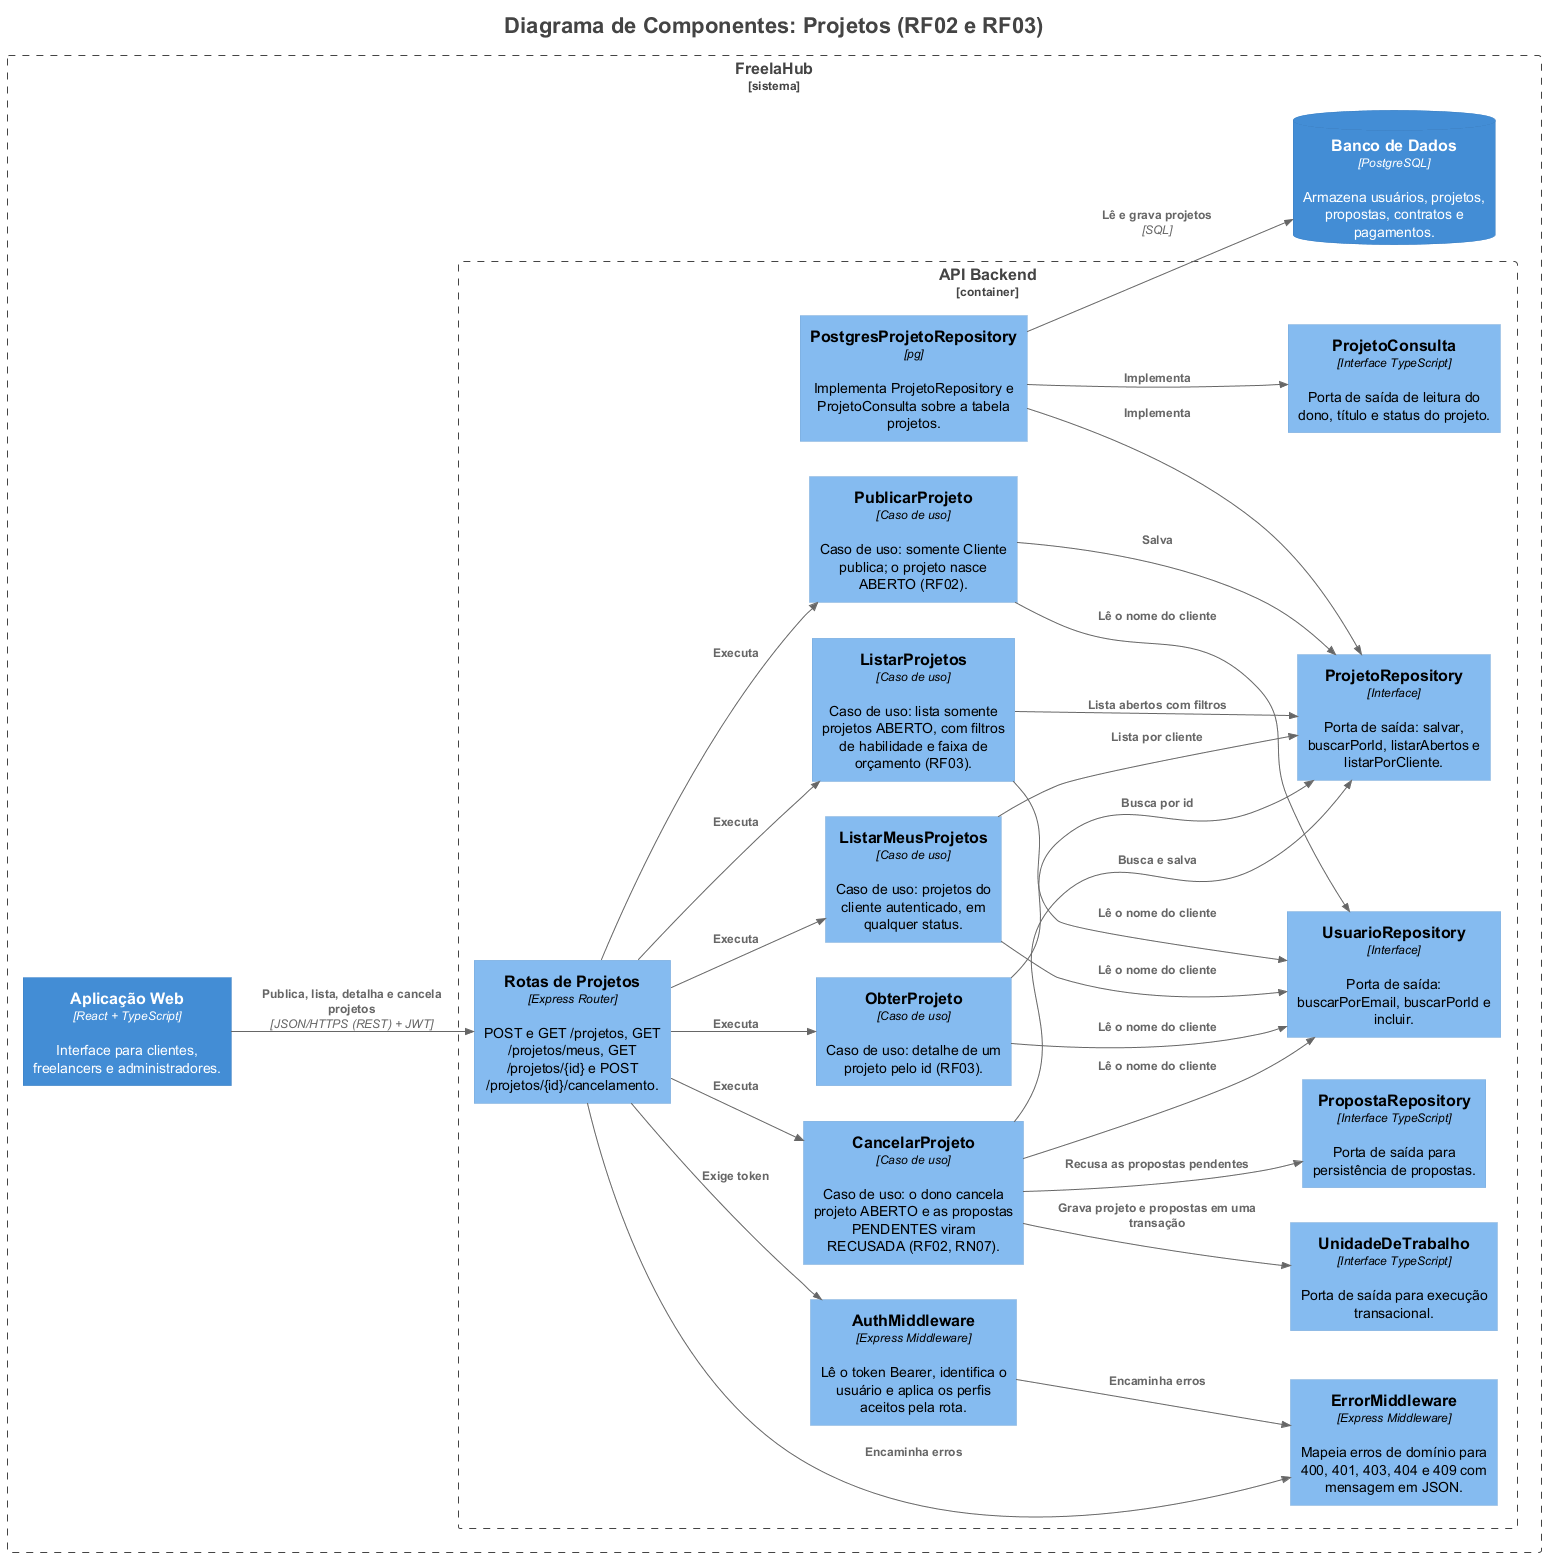

The diagram above was rendered by PlantUML. Its source (embedded in the PNG):
@startuml
title <size:22>Diagrama de Componentes: Projetos (RF02 e RF03)</size>

set separator none
left to right direction

<style>
  root {
    BackgroundColor: #ffffff
    FontColor: #444444
  }
</style>

!include <C4/C4>
!include <C4/C4_Context>
!include <C4/C4_Container>
!include <C4/C4_Component>

Boundary("FreelaHub_boundary", "FreelaHub", $type="sistema") {
  Boundary("FreelaHub.APIBackend_boundary", "API Backend", $type="container") {
    Component(FreelaHub.APIBackend.PropostaRepository, "PropostaRepository", $techn="Interface TypeScript", $descr="Porta de saída para persistência de propostas.", $tags="", $link="")
    Component(FreelaHub.APIBackend.ProjetoConsulta, "ProjetoConsulta", $techn="Interface TypeScript", $descr="Porta de saída de leitura do dono, título e status do projeto.", $tags="", $link="")
    Component(FreelaHub.APIBackend.UnidadeDeTrabalho, "UnidadeDeTrabalho", $techn="Interface TypeScript", $descr="Porta de saída para execução transacional.", $tags="", $link="")
    Component(FreelaHub.APIBackend.AuthMiddleware, "AuthMiddleware", $techn="Express Middleware", $descr="Lê o token Bearer, identifica o usuário e aplica os perfis aceitos pela rota.", $tags="", $link="")
    Component(FreelaHub.APIBackend.ErrorMiddleware, "ErrorMiddleware", $techn="Express Middleware", $descr="Mapeia erros de domínio para 400, 401, 403, 404 e 409 com mensagem em JSON.", $tags="", $link="")
    Component(FreelaHub.APIBackend.UsuarioRepository, "UsuarioRepository", $techn="Interface", $descr="Porta de saída: buscarPorEmail, buscarPorId e incluir.", $tags="", $link="")
    Component(FreelaHub.APIBackend.RotasdeProjetos, "Rotas de Projetos", $techn="Express Router", $descr="POST e GET /projetos, GET /projetos/meus, GET /projetos/{id} e POST /projetos/{id}/cancelamento.", $tags="", $link="")
    Component(FreelaHub.APIBackend.PublicarProjeto, "PublicarProjeto", $techn="Caso de uso", $descr="Caso de uso: somente Cliente publica; o projeto nasce ABERTO (RF02).", $tags="", $link="")
    Component(FreelaHub.APIBackend.CancelarProjeto, "CancelarProjeto", $techn="Caso de uso", $descr="Caso de uso: o dono cancela projeto ABERTO e as propostas PENDENTES viram RECUSADA (RF02, RN07).", $tags="", $link="")
    Component(FreelaHub.APIBackend.ListarProjetos, "ListarProjetos", $techn="Caso de uso", $descr="Caso de uso: lista somente projetos ABERTO, com filtros de habilidade e faixa de orçamento (RF03).", $tags="", $link="")
    Component(FreelaHub.APIBackend.ListarMeusProjetos, "ListarMeusProjetos", $techn="Caso de uso", $descr="Caso de uso: projetos do cliente autenticado, em qualquer status.", $tags="", $link="")
    Component(FreelaHub.APIBackend.ObterProjeto, "ObterProjeto", $techn="Caso de uso", $descr="Caso de uso: detalhe de um projeto pelo id (RF03).", $tags="", $link="")
    Component(FreelaHub.APIBackend.ProjetoRepository, "ProjetoRepository", $techn="Interface", $descr="Porta de saída: salvar, buscarPorId, listarAbertos e listarPorCliente.", $tags="", $link="")
    Component(FreelaHub.APIBackend.PostgresProjetoRepository, "PostgresProjetoRepository", $techn="pg", $descr="Implementa ProjetoRepository e ProjetoConsulta sobre a tabela projetos.", $tags="", $link="")
  }

  ContainerDb(FreelaHub.BancodeDados, "Banco de Dados", $techn="PostgreSQL", $descr="Armazena usuários, projetos, propostas, contratos e pagamentos.", $tags="", $link="")
  Container(FreelaHub.AplicaçãoWeb, "Aplicação Web", $techn="React + TypeScript", $descr="Interface para clientes, freelancers e administradores.", $tags="", $link="")
}

Rel(FreelaHub.APIBackend.AuthMiddleware, FreelaHub.APIBackend.ErrorMiddleware, "Encaminha erros", $techn="", $tags="", $link="")
Rel(FreelaHub.AplicaçãoWeb, FreelaHub.APIBackend.RotasdeProjetos, "Publica, lista, detalha e cancela projetos", $techn="JSON/HTTPS (REST) + JWT", $tags="", $link="")
Rel(FreelaHub.APIBackend.RotasdeProjetos, FreelaHub.APIBackend.AuthMiddleware, "Exige token", $techn="", $tags="", $link="")
Rel(FreelaHub.APIBackend.RotasdeProjetos, FreelaHub.APIBackend.ErrorMiddleware, "Encaminha erros", $techn="", $tags="", $link="")
Rel(FreelaHub.APIBackend.RotasdeProjetos, FreelaHub.APIBackend.PublicarProjeto, "Executa", $techn="", $tags="", $link="")
Rel(FreelaHub.APIBackend.RotasdeProjetos, FreelaHub.APIBackend.CancelarProjeto, "Executa", $techn="", $tags="", $link="")
Rel(FreelaHub.APIBackend.RotasdeProjetos, FreelaHub.APIBackend.ListarProjetos, "Executa", $techn="", $tags="", $link="")
Rel(FreelaHub.APIBackend.RotasdeProjetos, FreelaHub.APIBackend.ListarMeusProjetos, "Executa", $techn="", $tags="", $link="")
Rel(FreelaHub.APIBackend.RotasdeProjetos, FreelaHub.APIBackend.ObterProjeto, "Executa", $techn="", $tags="", $link="")
Rel(FreelaHub.APIBackend.PublicarProjeto, FreelaHub.APIBackend.ProjetoRepository, "Salva", $techn="", $tags="", $link="")
Rel(FreelaHub.APIBackend.CancelarProjeto, FreelaHub.APIBackend.ProjetoRepository, "Busca e salva", $techn="", $tags="", $link="")
Rel(FreelaHub.APIBackend.CancelarProjeto, FreelaHub.APIBackend.PropostaRepository, "Recusa as propostas pendentes", $techn="", $tags="", $link="")
Rel(FreelaHub.APIBackend.CancelarProjeto, FreelaHub.APIBackend.UnidadeDeTrabalho, "Grava projeto e propostas em uma transação", $techn="", $tags="", $link="")
Rel(FreelaHub.APIBackend.ListarProjetos, FreelaHub.APIBackend.ProjetoRepository, "Lista abertos com filtros", $techn="", $tags="", $link="")
Rel(FreelaHub.APIBackend.ListarMeusProjetos, FreelaHub.APIBackend.ProjetoRepository, "Lista por cliente", $techn="", $tags="", $link="")
Rel(FreelaHub.APIBackend.ObterProjeto, FreelaHub.APIBackend.ProjetoRepository, "Busca por id", $techn="", $tags="", $link="")
Rel(FreelaHub.APIBackend.PublicarProjeto, FreelaHub.APIBackend.UsuarioRepository, "Lê o nome do cliente", $techn="", $tags="", $link="")
Rel(FreelaHub.APIBackend.CancelarProjeto, FreelaHub.APIBackend.UsuarioRepository, "Lê o nome do cliente", $techn="", $tags="", $link="")
Rel(FreelaHub.APIBackend.ListarProjetos, FreelaHub.APIBackend.UsuarioRepository, "Lê o nome do cliente", $techn="", $tags="", $link="")
Rel(FreelaHub.APIBackend.ListarMeusProjetos, FreelaHub.APIBackend.UsuarioRepository, "Lê o nome do cliente", $techn="", $tags="", $link="")
Rel(FreelaHub.APIBackend.ObterProjeto, FreelaHub.APIBackend.UsuarioRepository, "Lê o nome do cliente", $techn="", $tags="", $link="")
Rel(FreelaHub.APIBackend.PostgresProjetoRepository, FreelaHub.APIBackend.ProjetoRepository, "Implementa", $techn="", $tags="", $link="")
Rel(FreelaHub.APIBackend.PostgresProjetoRepository, FreelaHub.APIBackend.ProjetoConsulta, "Implementa", $techn="", $tags="", $link="")
Rel(FreelaHub.APIBackend.PostgresProjetoRepository, FreelaHub.BancodeDados, "Lê e grava projetos", $techn="SQL", $tags="", $link="")

hide stereotypes
@enduml